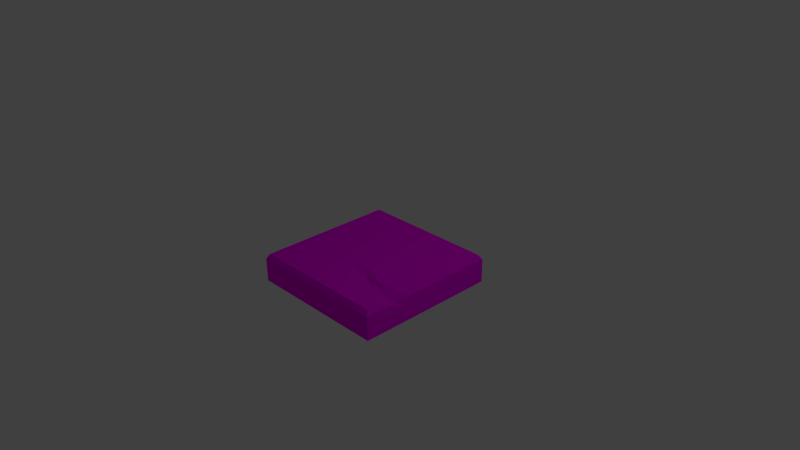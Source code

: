 # Source: Tile_Ground_Normal_crack.blend  (saved by Blender 2.76.0; exported with 4.5.12 LTS)
import bpy
from mathutils import Matrix  # noqa: F401  (used for matrix-valued properties, if any)

bpy.ops.wm.read_factory_settings(use_empty=True)
scene = bpy.context.scene
scene.name = 'Scene'

# ---- collections
col_collection_1 = bpy.data.collections.new('Collection 1'); scene.collection.children.link(col_collection_1)

# ---- images (referenced by path relative to the original .blend; pixels are not part of the script)
import os
ASSET_DIR = os.environ.get("B2B_ASSET_DIR", "")  # directory of the original .blend (textures are referenced by path, not embedded)
HERE = os.path.dirname(os.path.abspath(__file__))  # packed textures are extracted next to this script under _unpacked/

def load_image(name, relpath, width, height, colorspace="sRGB"):
    """Load a texture the original file referenced (path relative to the .blend, or extracted next to this script)."""
    p = next((c for c in (os.path.join(HERE, relpath), os.path.join(ASSET_DIR, relpath)) if relpath and os.path.exists(c)), "")
    if p:
        img = bpy.data.images.load(p, check_existing=True)
        img.name = name
    else:  # same state as the original file: an image datablock whose file is absent (Cycles renders it pink)
        img = bpy.data.images.new(name, width, height)
        img.source = "FILE"
        img.filepath = "//" + (relpath or name)
    img.colorspace_settings.name = colorspace
    return img
img_stone_tile_2_psd = load_image('Stone_tile_2.psd', 'Materials/Stone_tile_2.psd', 1024, 1024, 'sRGB')

# ---- materials (node trees are filled in below, after node groups)
mat_stone_tile = bpy.data.materials.new('Stone_tile')
mat_stone_tile.alpha_threshold = 0.0
mat_stone_tile.roughness = 0.5

# ---- material node trees
mat_stone_tile.use_nodes = True; mat_stone_tile.node_tree.nodes.clear()
_N = mat_stone_tile.node_tree.nodes; _L = mat_stone_tile.node_tree.links
n0 = _N.new('ShaderNodeOutputMaterial'); n0.name = 'Material Output'; n0.location = (300, 300)
n1 = _N.new('ShaderNodeBsdfDiffuse'); n1.name = 'Diffuse BSDF'; n1.location = (10, 300)
n2 = _N.new('ShaderNodeTexImage'); n2.name = 'Image Texture'; n2.location = (-180, 300)
n2.width = 140
n2.image = img_stone_tile_2_psd
_L.new(n1.outputs[0], n0.inputs[0])
_L.new(n2.outputs[0], n1.inputs[0])
n0.is_active_output = True

# ---- world
world_world = bpy.data.worlds.new('World'); scene.world = world_world
world_world.color = (0.05088, 0.05088, 0.05088)
world_world.use_sun_shadow = False
world_world.sun_shadow_jitter_overblur = 0.0
world_world.cycles.sampling_method = 'MANUAL'
world_world.cycles.sample_map_resolution = 256

# ---- cameras
cam_camera = bpy.data.cameras.new('Camera')
cam_camera.clip_end = 100.0
cam_camera.lens = 35.0
cam_camera.sensor_width = 32.0
cam_camera.sensor_height = 18.0
cam_camera.ortho_scale = 7.314
cam_camera.dof.focus_distance = 0.0

# ---- lights
light_lamp = bpy.data.lights.new('Lamp', 'POINT')
light_lamp.transmission_factor = 0.0
light_lamp.cutoff_distance = 30.0
light_lamp.energy = 100.0
light_lamp.shadow_buffer_clip_start = 1.001
light_lamp.shadow_soft_size = 0.1
light_lamp.shadow_maximum_resolution = 0.006
light_lamp.use_absolute_resolution = True
light_lamp.cycles.use_multiple_importance_sampling = False

# ---- meshes
me_cube = bpy.data.meshes.new('Cube')
me_cube.from_pydata([(0.9922, -0.06771, -0.9836), (0.9922, -0.394, -0.9836), (-0.9821, -0.394, -0.9836), (-0.9821, -0.06771, -0.9836), (-0.9418, -5.96e-08, -0.9433), (0.9519, -5.96e-08, -0.9433), (0.9922, -0.06771, 0.4055), (0.9922, -0.08895, 0.4337), (0.9922, -0.08895, 0.5588), (0.9922, -0.06771, 0.6305), (0.9922, -0.06771, 0.9907), (0.9922, -0.394, 0.9907), (0.7998, -0.4998, -0.7912), (-0.7897, -0.4998, -0.7912), (-0.9821, -0.394, 0.9907), (-0.9821, -0.06771, 0.9907), (0.9519, 0.0, 0.06435), (0.9764, -0.04116, 0.3699), (-0.9418, 0.0, 0.9504), (0.9519, 0.0, 0.9504), (0.9519, 0.0, 0.8137), (0.8194, -0.0005459, 0.7696), (0.401, -0.02243, 0.7095), (-0.1619, -0.005682, 0.3728), (-0.06855, -0.0005459, 0.2894), (0.401, -0.0005459, 0.337), (0.8194, -0.005054, 0.06198), (0.7998, -0.4998, 0.7983), (0.9764, -0.04116, 0.6492), (-0.7897, -0.4998, 0.7983), (0.7254, -0.08895, 0.4289), (0.7254, -0.08895, 0.5134), (0.7506, -0.04116, 0.5741), (0.5595, -0.08895, 0.406), (0.5595, -0.08895, 0.4896), (0.7506, -0.04116, 0.3659), (0.517, -0.04116, 0.5405), (0.3733, -0.08895, 0.3872), (0.3733, -0.08895, 0.4203), (0.517, -0.04116, 0.3875), (0.2549, -0.04116, 0.4075), (0.2549, -0.04116, 0.361), (0.7254, -0.1557, 0.4714), (0.2549, -0.08136, 0.3863), (0.9922, -0.1559, 0.4812), (0.5595, -0.1557, 0.4643), (0.3733, -0.1557, 0.4023), (0.9922, -0.394, 0.595), (0.9922, -0.394, 0.5098), (0.9922, -0.394, 0.4491), (0.9922, -0.394, 0.3857), (0.9922, -0.394, 0.3366), (0.827, -0.003518, -0.813), (-0.02615, 0.00479, -0.813), (0.827, -0.005206, -0.359), (0.7673, -0.004077, -0.36), (-0.814, 0.002973, 0.6717), (-0.814, -0.004867, -0.0001096), (-0.5042, -0.0013, 0.4372), (-0.5373, -0.002257, 0.4668), (0.9922, -0.394, 0.9907), (0.7998, -0.4998, 0.7983), (-0.9821, -0.394, 0.9907), (-0.7897, -0.4998, 0.7983), (-0.5203, -0.001272, 0.8273), (0.2339, -0.01021, 0.8273), (-0.2097, 0.001892, 0.5972)], [], [(0, 1, 2, 3), (0, 3, 4, 5), (47, 9, 10, 11), (12, 13, 2, 1), (14, 15, 3, 2), (5, 16, 17, 6, 0), (18, 4, 3, 15), (19, 20, 21, 22), (1, 51, 50, 49, 48, 47, 11, 27, 12), (20, 19, 10, 9, 28), (11, 10, 15, 14), (12, 27, 29, 13), (14, 2, 13, 29), (19, 18, 15, 10), (29, 27, 61, 63), (8, 44, 42, 31), (31, 32, 28, 9, 8), (31, 42, 45, 34), (7, 6, 17, 35, 30), (34, 36, 32, 31), (32, 21, 20, 28), (34, 45, 46, 38), (30, 35, 39, 33), (17, 16, 26, 35), (38, 40, 36, 34), (22, 21, 32, 36), (46, 43, 40, 38), (33, 39, 41, 37), (26, 25, 39, 35), (23, 22, 36, 40), (24, 23, 40, 43, 41), (25, 24, 41, 39), (5, 4, 53, 52), (24, 4, 57, 58), (23, 18, 64, 66), (37, 41, 43, 46), (42, 30, 33, 45), (45, 33, 37, 46), (44, 7, 30, 42), (48, 8, 9, 47), (49, 44, 8, 48), (50, 7, 44, 49), (51, 6, 7, 50), (1, 0, 6, 51), (52, 53, 55, 54), (4, 26, 55, 53), (16, 5, 52, 54), (26, 16, 54, 55), (57, 56, 59, 58), (23, 24, 58, 59), (18, 23, 59, 56), (4, 18, 56, 57), (60, 62, 63, 61), (14, 29, 63, 62), (27, 11, 60, 61), (11, 14, 62, 60), (18, 19, 65, 64), (26, 4, 24), (25, 26, 24), (64, 65, 66), (22, 23, 66, 65), (19, 22, 65)])
_uv = me_cube.uv_layers.new(name='UVMap')
_uv.uv.foreach_set('vector', [0.06437, 0.01325, 0.3891, 0.01325, 0.3891, 0.9868, 0.06437, 0.9868, 0.3931, 0.2337, 0.01212, 0.2328, 0.01219, 0.203, 0.3931, 0.2039, 0.2171, 0.7841, 0.2166, 0.9978, 0.00163, 0.9974, 0.002612, 0.784, 0.003891, 0.7421, 1.004, 0.7421, 1.004, 0.9689, 0.003891, 0.9689, 0.3704, 0.9703, 0.02287, 0.9505, 0.06652, 0.03651, 0.3671, -0.01011, 0.8084, 0.9652, 0.818, 0.4642, 0.8683, 0.236, 0.8996, 0.3126, 0.8573, 0.9633, 0.01202, 0.2051, 0.4079, 0.2047, 0.4081, 0.2345, 0.01227, 0.2349, 0.09476, 0.7253, 0.1246, 0.7118, 0.1455, 0.7091, 0.1553, 0.9945, 0.003891, 0.7421, 0.6726, 0.7421, 0.6975, 0.7421, 0.7296, 0.7421, 0.7603, 0.7421, 0.8035, 0.7421, 1.004, 0.7421, 1.004, 0.9689, 0.003891, 0.9689, 0.1269, 0.2381, 0.08439, 0.2386, 0.07945, 0.2055, 0.1874, 0.2064, 0.1795, 0.2221, 0.07561, 0.1063, 0.4012, 0.03641, 0.4012, 0.9636, 0.07561, 0.8937, 0.0, 0.0, 1.0, 0.0, 1.0, 1.0, 0.0, 1.0, 0.003891, 0.7421, 1.004, 0.7421, 1.004, 0.9689, 0.003891, 0.9689, 0.0507, 0.9609, 0.05162, 0.0294, 0.1009, 0.01093, 0.1211, 0.9813, 1.0, 1.0, 1.0, 0.0, 1.0, 0.0, 1.0, 1.0, 0.02283, 0.6001, 0.1463, 0.6001, 0.1463, 0.7235, 0.02283, 0.7235, 0.2181, 0.8566, 0.2834, 0.8092, 0.2585, 0.7325, 0.1778, 0.7325, 0.1529, 0.8092, 0.02283, 0.6001, 0.1463, 0.6001, 0.1463, 0.7235, 0.02283, 0.7235, 0.1989, 0.846, 0.2519, 0.8075, 0.2316, 0.7453, 0.164, 0.7442, 0.1727, 0.8032, 0.01884, 0.61, 0.1353, 0.61, 0.1353, 0.7264, 0.01884, 0.7264, 0.2415, 0.7467, 0.1747, 0.7243, 0.1757, 0.6674, 0.2286, 0.6673, 0.02283, 0.6001, 0.1463, 0.6001, 0.1463, 0.7235, 0.02283, 0.7235, 0.02338, 0.7294, 0.02338, 0.5985, 0.1543, 0.5985, 0.1543, 0.7294, 0.1534, 0.003604, 0.4661, 0.003604, 0.4661, 0.1047, 0.1534, 0.1047, 0.03397, 0.6144, 0.1287, 0.6144, 0.1287, 0.7092, 0.03397, 0.7092, 0.2592, 0.7347, 0.1538, 0.7332, 0.1838, 0.6709, 0.2439, 0.6712, 0.1735, 0.7518, 0.282, 0.7518, 0.282, 0.8603, 0.1735, 0.8603, 0.1657, 0.7365, 0.277, 0.7365, 0.277, 0.8478, 0.1657, 0.8478, 0.4794, 0.1227, 0.3214, 0.3593, 0.1658, 0.269, -0.04191, 0.1596, 0.1129, 0.6132, 0.02186, 0.3233, 0.1301, 0.3056, 0.1708, 0.4306, 0.1232, 0.6195, 0.1128, 0.6142, 0.1737, 0.4309, 0.1801, 0.432, 0.1901, 0.4404, 0.3243, 0.3347, 0.1481, 0.5913, 0.2153, 0.4515, 0.1937, 0.2319, 0.3931, 0.2039, 0.01219, 0.203, 0.01219, 0.203, 0.3931, 0.2039, 0.3657, 0.6204, 0.9981, 0.9966, 0.9981, 0.9966, 0.3657, 0.6204, 0.379, 0.6032, 0.06304, 1.009, 0.06304, 1.009, 0.379, 0.6032, 0.02283, 0.6001, 0.1463, 0.6001, 0.1463, 0.7235, 0.02283, 0.7235, 0.02283, 0.6001, 0.1463, 0.6001, 0.1463, 0.7235, 0.02283, 0.7235, 0.02283, 0.6001, 0.1463, 0.6001, 0.1463, 0.7235, 0.02283, 0.7235, 0.02283, 0.6001, 0.1463, 0.6001, 0.1463, 0.7235, 0.02283, 0.7235, 0.2472, 0.7862, 0.248, 0.9915, 0.22, 0.9985, 0.2213, 0.7835, 0.2792, 0.7842, 0.2784, 0.9515, 0.2458, 0.9902, 0.2487, 0.783, 0.3117, 0.7847, 0.3122, 0.9896, 0.2823, 0.9488, 0.2842, 0.7817, 0.3445, 0.7855, 0.343, 0.9792, 0.3108, 0.9681, 0.3154, 0.7861, 0.8589, 0.9887, 0.6487, 0.9897, 0.6578, 0.2915, 0.8676, 0.2967, 0.9942, -0.0004131, 0.9976, 0.9968, 0.4777, 0.09786, 0.4761, 0.005264, 0.9976, 0.9968, 0.4777, 0.09786, 0.4777, 0.09786, 0.9976, 0.9968, 0.818, 0.4642, 0.8084, 0.9652, 0.8084, 0.9652, 0.818, 0.4642, 0.4661, 0.1047, 0.4661, 0.003604, 0.4661, 0.003604, 0.4661, 0.1047, 0.9981, 0.9966, 0.01952, 1.003, 0.3083, 0.6053, 0.3657, 0.6204, 0.1128, 0.6142, 0.1232, 0.6195, 0.1232, 0.6195, 0.1128, 0.6142, 0.06304, 1.009, 0.379, 0.6032, 0.379, 0.6032, 0.06304, 1.009, 0.4079, 0.2047, 0.01202, 0.2051, 0.01202, 0.2051, 0.4079, 0.2047, 0.08764, 1.001, 0.07529, 0.0437, 0.25, 0.0977, 0.25, 0.8877, 0.003891, 0.7421, 0.003891, 0.9689, 0.003891, 0.9689, 0.003891, 0.7421, 1.004, 0.9689, 1.004, 0.7421, 1.004, 0.7421, 1.004, 0.9689, 0.07561, 0.1063, 0.07561, 0.8937, 0.07561, 0.8937, 0.07561, 0.1063, 0.05162, 0.0294, 0.0507, 0.9609, 0.0507, 0.9609, 0.05162, 0.0294, 0.4777, 0.09786, 0.9976, 0.9968, 0.4777, 0.09786, 0.3214, 0.3593, 0.4794, 0.1227, 0.3214, 0.3593, 0.06304, 1.009, 0.1345, 0.2962, 0.379, 0.6032, 0.02186, 0.3233, 0.1129, 0.6132, 0.1129, 0.6132, 0.02186, 0.3233, 0.09476, 0.7253, 0.1553, 0.9945, 0.09476, 0.7253])
me_cube.materials.append(mat_stone_tile)
me_cube.use_remesh_preserve_volume = False
me_cube.use_remesh_preserve_attributes = False
me_cube.use_mirror_vertex_groups = False
me_cube.update()

# ---- objects
ob_cube = bpy.data.objects.new('Cube', me_cube)
ob_lamp = bpy.data.objects.new('Lamp', light_lamp)
ob_camera = bpy.data.objects.new('Camera', cam_camera)

# ---- transforms, parenting, visibility, modifiers, constraints
ob_cube.location = (0.0, 0.0, 0.0)
ob_cube.rotation_euler = (1.571, 0.0, 0.0)
ob_cube.lock_rotations_4d = False
ob_cube.empty_display_type = 'ARROWS'
ob_cube.lineart.crease_threshold = 0.0
ob_lamp.location = (4.076, 1.005, 5.904)
ob_lamp.rotation_euler = (0.6503, 0.05522, 1.866)
ob_lamp.lock_rotations_4d = False
ob_lamp.empty_display_type = 'ARROWS'
ob_lamp.color = (0.0, 0.0, 0.0, 0.0)
ob_lamp.lineart.crease_threshold = 0.0
ob_camera.location = (7.481, -6.508, 5.344)
ob_camera.rotation_euler = (1.109, 0.01082, 0.8149)
ob_camera.lock_rotations_4d = False
ob_camera.empty_display_type = 'ARROWS'
ob_camera.color = (0.0, 0.0, 0.0, 0.0)
ob_camera.display_type = 'WIRE'
ob_camera.lineart.crease_threshold = 0.0

# ---- collection membership
col_collection_1.objects.link(ob_cube)
col_collection_1.objects.link(ob_lamp)
col_collection_1.objects.link(ob_camera)

# ---- scene / render settings (as saved in the file)
scene.camera = ob_camera
scene.frame_start = 1; scene.frame_end = 250; scene.frame_set(0)
scene.render.engine = 'CYCLES'
scene.render.resolution_percentage = 50
scene.render.dither_intensity = 0.0
scene.cycles.use_denoising = False
scene.cycles.samples = 10
scene.cycles.sampling_pattern = 'TABULATED_SOBOL'
scene.cycles.light_sampling_threshold = 0.0
scene.cycles.use_adaptive_sampling = False
scene.cycles.use_light_tree = False
scene.cycles.blur_glossy = 0.0
scene.cycles.pixel_filter_type = 'GAUSSIAN'
scene.cycles.sample_clamp_indirect = 0.0
scene.view_settings.view_transform = 'Standard'
bpy.context.view_layer.update()
